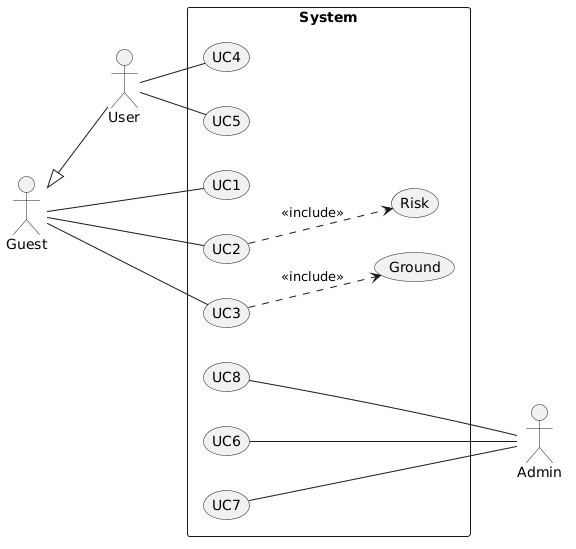

The diagram above was rendered by PlantUML. Its source (embedded in the PNG):
@startuml
left to right direction
skinparam packageStyle rectangle
skinparam shadowing false

actor Guest
actor User

Guest <|-down- User

rectangle System {
  usecase UC1
  usecase UC2
  usecase UC3
  usecase UC4
  usecase UC5
  usecase Risk
  usecase Ground
  usecase UC6
  usecase UC7
  usecase UC8
}

actor Admin

Guest -- UC1
Guest -- UC2
Guest -- UC3

User -- UC4
User -- UC5

UC2 ..> Risk : <<include>>
UC3 ..> Ground : <<include>>

UC6 --- Admin
UC7 --- Admin
UC8 --- Admin

UC8 -[hidden]left- Admin
@enduml